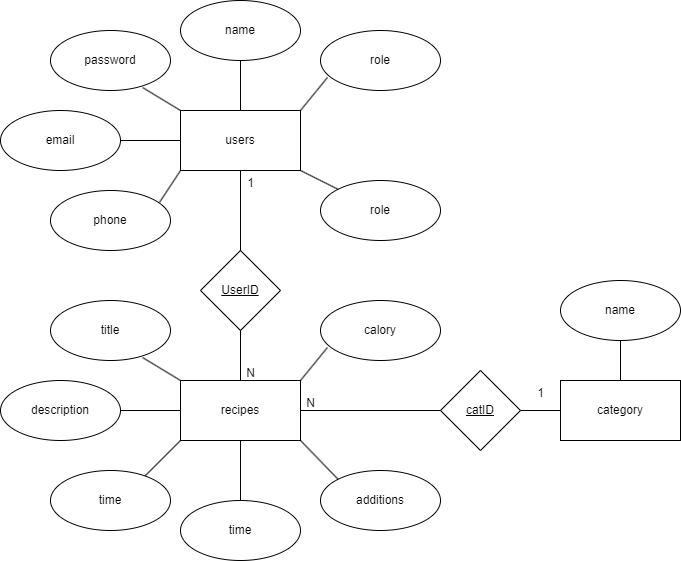

The diagram above was exported from draw.io. Its source (the exported page's mxGraphModel, read from the mxfile embedded in the PNG):
<mxGraphModel dx="2501" dy="780" grid="1" gridSize="10" guides="1" tooltips="1" connect="1" arrows="1" fold="1" page="1" pageScale="1" pageWidth="827" pageHeight="1169" math="0" shadow="0">
  <root>
    <mxCell id="0" />
    <mxCell id="1" parent="0" />
    <mxCell id="SXmDfxsk9wbhServRpIp-1" value="users" style="rounded=0;whiteSpace=wrap;html=1;" vertex="1" parent="1">
      <mxGeometry x="120" y="210" width="120" height="60" as="geometry" />
    </mxCell>
    <mxCell id="SXmDfxsk9wbhServRpIp-5" value="name" style="ellipse;whiteSpace=wrap;html=1;" vertex="1" parent="1">
      <mxGeometry x="120" y="100" width="120" height="60" as="geometry" />
    </mxCell>
    <mxCell id="SXmDfxsk9wbhServRpIp-6" value="" style="endArrow=none;html=1;rounded=0;exitX=0.5;exitY=0;exitDx=0;exitDy=0;entryX=0.5;entryY=1;entryDx=0;entryDy=0;" edge="1" parent="1" source="SXmDfxsk9wbhServRpIp-1" target="SXmDfxsk9wbhServRpIp-5">
      <mxGeometry width="50" height="50" relative="1" as="geometry">
        <mxPoint x="350" y="320" as="sourcePoint" />
        <mxPoint x="400" y="270" as="targetPoint" />
      </mxGeometry>
    </mxCell>
    <mxCell id="SXmDfxsk9wbhServRpIp-7" value="password" style="ellipse;whiteSpace=wrap;html=1;" vertex="1" parent="1">
      <mxGeometry x="-10" y="130" width="120" height="60" as="geometry" />
    </mxCell>
    <mxCell id="SXmDfxsk9wbhServRpIp-8" value="" style="endArrow=none;html=1;rounded=0;exitX=0;exitY=0;exitDx=0;exitDy=0;entryX=0.767;entryY=0.95;entryDx=0;entryDy=0;entryPerimeter=0;" edge="1" parent="1" target="SXmDfxsk9wbhServRpIp-7" source="SXmDfxsk9wbhServRpIp-1">
      <mxGeometry width="50" height="50" relative="1" as="geometry">
        <mxPoint x="50" y="240" as="sourcePoint" />
        <mxPoint x="270" y="300" as="targetPoint" />
      </mxGeometry>
    </mxCell>
    <mxCell id="SXmDfxsk9wbhServRpIp-9" value="email" style="ellipse;whiteSpace=wrap;html=1;" vertex="1" parent="1">
      <mxGeometry x="-60" y="210" width="120" height="60" as="geometry" />
    </mxCell>
    <mxCell id="SXmDfxsk9wbhServRpIp-10" value="" style="endArrow=none;html=1;rounded=0;exitX=0;exitY=0.5;exitDx=0;exitDy=0;entryX=1;entryY=0.5;entryDx=0;entryDy=0;" edge="1" parent="1" target="SXmDfxsk9wbhServRpIp-9" source="SXmDfxsk9wbhServRpIp-1">
      <mxGeometry width="50" height="50" relative="1" as="geometry">
        <mxPoint x="70" y="290" as="sourcePoint" />
        <mxPoint x="220" y="380" as="targetPoint" />
      </mxGeometry>
    </mxCell>
    <mxCell id="SXmDfxsk9wbhServRpIp-11" value="phone" style="ellipse;whiteSpace=wrap;html=1;" vertex="1" parent="1">
      <mxGeometry x="-10" y="290" width="120" height="60" as="geometry" />
    </mxCell>
    <mxCell id="SXmDfxsk9wbhServRpIp-12" value="" style="endArrow=none;html=1;rounded=0;exitX=0;exitY=1;exitDx=0;exitDy=0;entryX=0.908;entryY=0.2;entryDx=0;entryDy=0;entryPerimeter=0;" edge="1" parent="1" target="SXmDfxsk9wbhServRpIp-11" source="SXmDfxsk9wbhServRpIp-1">
      <mxGeometry width="50" height="50" relative="1" as="geometry">
        <mxPoint x="150" y="330" as="sourcePoint" />
        <mxPoint x="250" y="470" as="targetPoint" />
      </mxGeometry>
    </mxCell>
    <mxCell id="SXmDfxsk9wbhServRpIp-13" value="role" style="ellipse;whiteSpace=wrap;html=1;" vertex="1" parent="1">
      <mxGeometry x="260" y="280" width="120" height="60" as="geometry" />
    </mxCell>
    <mxCell id="SXmDfxsk9wbhServRpIp-14" value="" style="endArrow=none;html=1;rounded=0;exitX=1;exitY=1;exitDx=0;exitDy=0;entryX=0;entryY=0;entryDx=0;entryDy=0;" edge="1" parent="1" target="SXmDfxsk9wbhServRpIp-13" source="SXmDfxsk9wbhServRpIp-1">
      <mxGeometry width="50" height="50" relative="1" as="geometry">
        <mxPoint x="250" y="300" as="sourcePoint" />
        <mxPoint x="380" y="500" as="targetPoint" />
      </mxGeometry>
    </mxCell>
    <mxCell id="SXmDfxsk9wbhServRpIp-15" value="role" style="ellipse;whiteSpace=wrap;html=1;" vertex="1" parent="1">
      <mxGeometry x="260" y="130" width="120" height="60" as="geometry" />
    </mxCell>
    <mxCell id="SXmDfxsk9wbhServRpIp-16" value="" style="endArrow=none;html=1;rounded=0;exitX=1;exitY=0;exitDx=0;exitDy=0;entryX=0.058;entryY=0.783;entryDx=0;entryDy=0;entryPerimeter=0;" edge="1" parent="1" target="SXmDfxsk9wbhServRpIp-15" source="SXmDfxsk9wbhServRpIp-1">
      <mxGeometry width="50" height="50" relative="1" as="geometry">
        <mxPoint x="354" y="240" as="sourcePoint" />
        <mxPoint x="554" y="470" as="targetPoint" />
      </mxGeometry>
    </mxCell>
    <mxCell id="SXmDfxsk9wbhServRpIp-17" value="&lt;u&gt;UserID&lt;/u&gt;" style="rhombus;whiteSpace=wrap;html=1;" vertex="1" parent="1">
      <mxGeometry x="140" y="350" width="80" height="80" as="geometry" />
    </mxCell>
    <mxCell id="SXmDfxsk9wbhServRpIp-18" value="" style="endArrow=none;html=1;rounded=0;entryX=0.5;entryY=1;entryDx=0;entryDy=0;exitX=0.5;exitY=0;exitDx=0;exitDy=0;" edge="1" parent="1" source="SXmDfxsk9wbhServRpIp-17" target="SXmDfxsk9wbhServRpIp-1">
      <mxGeometry width="50" height="50" relative="1" as="geometry">
        <mxPoint x="300" y="440" as="sourcePoint" />
        <mxPoint x="350" y="390" as="targetPoint" />
      </mxGeometry>
    </mxCell>
    <mxCell id="SXmDfxsk9wbhServRpIp-19" value="" style="endArrow=none;html=1;rounded=0;entryX=0.5;entryY=1;entryDx=0;entryDy=0;exitX=0.5;exitY=0;exitDx=0;exitDy=0;" edge="1" parent="1" target="SXmDfxsk9wbhServRpIp-17">
      <mxGeometry width="50" height="50" relative="1" as="geometry">
        <mxPoint x="180" y="480" as="sourcePoint" />
        <mxPoint x="190" y="280" as="targetPoint" />
      </mxGeometry>
    </mxCell>
    <mxCell id="SXmDfxsk9wbhServRpIp-23" value="recipes" style="rounded=0;whiteSpace=wrap;html=1;" vertex="1" parent="1">
      <mxGeometry x="120" y="480" width="120" height="60" as="geometry" />
    </mxCell>
    <mxCell id="SXmDfxsk9wbhServRpIp-26" value="title" style="ellipse;whiteSpace=wrap;html=1;" vertex="1" parent="1">
      <mxGeometry x="-10" y="400" width="120" height="60" as="geometry" />
    </mxCell>
    <mxCell id="SXmDfxsk9wbhServRpIp-27" value="" style="endArrow=none;html=1;rounded=0;exitX=0;exitY=0;exitDx=0;exitDy=0;entryX=0.767;entryY=0.95;entryDx=0;entryDy=0;entryPerimeter=0;" edge="1" parent="1" source="SXmDfxsk9wbhServRpIp-23" target="SXmDfxsk9wbhServRpIp-26">
      <mxGeometry width="50" height="50" relative="1" as="geometry">
        <mxPoint x="50" y="510" as="sourcePoint" />
        <mxPoint x="270" y="570" as="targetPoint" />
      </mxGeometry>
    </mxCell>
    <mxCell id="SXmDfxsk9wbhServRpIp-28" value="description" style="ellipse;whiteSpace=wrap;html=1;" vertex="1" parent="1">
      <mxGeometry x="-60" y="480" width="120" height="60" as="geometry" />
    </mxCell>
    <mxCell id="SXmDfxsk9wbhServRpIp-29" value="" style="endArrow=none;html=1;rounded=0;exitX=0;exitY=0.5;exitDx=0;exitDy=0;entryX=1;entryY=0.5;entryDx=0;entryDy=0;" edge="1" parent="1" source="SXmDfxsk9wbhServRpIp-23" target="SXmDfxsk9wbhServRpIp-28">
      <mxGeometry width="50" height="50" relative="1" as="geometry">
        <mxPoint x="70" y="560" as="sourcePoint" />
        <mxPoint x="220" y="650" as="targetPoint" />
      </mxGeometry>
    </mxCell>
    <mxCell id="SXmDfxsk9wbhServRpIp-30" value="" style="endArrow=none;html=1;rounded=0;exitX=0;exitY=1;exitDx=0;exitDy=0;entryX=0.75;entryY=0.167;entryDx=0;entryDy=0;entryPerimeter=0;" edge="1" parent="1" source="SXmDfxsk9wbhServRpIp-23" target="SXmDfxsk9wbhServRpIp-36">
      <mxGeometry width="50" height="50" relative="1" as="geometry">
        <mxPoint x="150" y="600" as="sourcePoint" />
        <mxPoint x="99" y="572" as="targetPoint" />
      </mxGeometry>
    </mxCell>
    <mxCell id="SXmDfxsk9wbhServRpIp-31" value="additions" style="ellipse;whiteSpace=wrap;html=1;" vertex="1" parent="1">
      <mxGeometry x="260" y="570" width="120" height="60" as="geometry" />
    </mxCell>
    <mxCell id="SXmDfxsk9wbhServRpIp-32" value="" style="endArrow=none;html=1;rounded=0;exitX=1;exitY=1;exitDx=0;exitDy=0;entryX=0;entryY=0;entryDx=0;entryDy=0;" edge="1" parent="1" source="SXmDfxsk9wbhServRpIp-23" target="SXmDfxsk9wbhServRpIp-31">
      <mxGeometry width="50" height="50" relative="1" as="geometry">
        <mxPoint x="250" y="570" as="sourcePoint" />
        <mxPoint x="380" y="770" as="targetPoint" />
      </mxGeometry>
    </mxCell>
    <mxCell id="SXmDfxsk9wbhServRpIp-33" value="calory" style="ellipse;whiteSpace=wrap;html=1;" vertex="1" parent="1">
      <mxGeometry x="260" y="400" width="120" height="60" as="geometry" />
    </mxCell>
    <mxCell id="SXmDfxsk9wbhServRpIp-34" value="" style="endArrow=none;html=1;rounded=0;exitX=1;exitY=0;exitDx=0;exitDy=0;entryX=0.058;entryY=0.783;entryDx=0;entryDy=0;entryPerimeter=0;" edge="1" parent="1" source="SXmDfxsk9wbhServRpIp-23" target="SXmDfxsk9wbhServRpIp-33">
      <mxGeometry width="50" height="50" relative="1" as="geometry">
        <mxPoint x="354" y="510" as="sourcePoint" />
        <mxPoint x="554" y="740" as="targetPoint" />
      </mxGeometry>
    </mxCell>
    <mxCell id="SXmDfxsk9wbhServRpIp-36" value="time" style="ellipse;whiteSpace=wrap;html=1;" vertex="1" parent="1">
      <mxGeometry x="-10" y="570" width="120" height="60" as="geometry" />
    </mxCell>
    <mxCell id="SXmDfxsk9wbhServRpIp-37" value="&lt;u&gt;catID&lt;/u&gt;" style="rhombus;whiteSpace=wrap;html=1;" vertex="1" parent="1">
      <mxGeometry x="380" y="470" width="80" height="80" as="geometry" />
    </mxCell>
    <mxCell id="SXmDfxsk9wbhServRpIp-38" value="" style="endArrow=none;html=1;rounded=0;exitX=1;exitY=0.5;exitDx=0;exitDy=0;entryX=0;entryY=0.5;entryDx=0;entryDy=0;" edge="1" parent="1" source="SXmDfxsk9wbhServRpIp-23" target="SXmDfxsk9wbhServRpIp-37">
      <mxGeometry width="50" height="50" relative="1" as="geometry">
        <mxPoint x="300" y="530" as="sourcePoint" />
        <mxPoint x="350" y="480" as="targetPoint" />
      </mxGeometry>
    </mxCell>
    <mxCell id="SXmDfxsk9wbhServRpIp-39" value="" style="endArrow=none;html=1;rounded=0;exitX=1;exitY=0.5;exitDx=0;exitDy=0;" edge="1" parent="1" source="SXmDfxsk9wbhServRpIp-37">
      <mxGeometry width="50" height="50" relative="1" as="geometry">
        <mxPoint x="250" y="520" as="sourcePoint" />
        <mxPoint x="500" y="510" as="targetPoint" />
      </mxGeometry>
    </mxCell>
    <mxCell id="SXmDfxsk9wbhServRpIp-40" value="category" style="rounded=0;whiteSpace=wrap;html=1;" vertex="1" parent="1">
      <mxGeometry x="500" y="480" width="120" height="60" as="geometry" />
    </mxCell>
    <mxCell id="SXmDfxsk9wbhServRpIp-41" value="" style="endArrow=none;html=1;rounded=0;exitX=0.5;exitY=0;exitDx=0;exitDy=0;" edge="1" parent="1" source="SXmDfxsk9wbhServRpIp-40">
      <mxGeometry width="50" height="50" relative="1" as="geometry">
        <mxPoint x="540" y="480" as="sourcePoint" />
        <mxPoint x="560" y="440" as="targetPoint" />
      </mxGeometry>
    </mxCell>
    <mxCell id="SXmDfxsk9wbhServRpIp-42" value="name" style="ellipse;whiteSpace=wrap;html=1;" vertex="1" parent="1">
      <mxGeometry x="500" y="380" width="120" height="60" as="geometry" />
    </mxCell>
    <mxCell id="SXmDfxsk9wbhServRpIp-43" value="time" style="ellipse;whiteSpace=wrap;html=1;" vertex="1" parent="1">
      <mxGeometry x="120" y="600" width="120" height="60" as="geometry" />
    </mxCell>
    <mxCell id="SXmDfxsk9wbhServRpIp-44" value="" style="endArrow=none;html=1;rounded=0;exitX=0.5;exitY=0;exitDx=0;exitDy=0;entryX=0.5;entryY=1;entryDx=0;entryDy=0;" edge="1" parent="1" source="SXmDfxsk9wbhServRpIp-43" target="SXmDfxsk9wbhServRpIp-23">
      <mxGeometry width="50" height="50" relative="1" as="geometry">
        <mxPoint x="250" y="520" as="sourcePoint" />
        <mxPoint x="390" y="520" as="targetPoint" />
      </mxGeometry>
    </mxCell>
    <mxCell id="SXmDfxsk9wbhServRpIp-45" value="1" style="text;html=1;align=center;verticalAlign=middle;resizable=0;points=[];autosize=1;strokeColor=none;fillColor=none;" vertex="1" parent="1">
      <mxGeometry x="175" y="268" width="30" height="30" as="geometry" />
    </mxCell>
    <mxCell id="SXmDfxsk9wbhServRpIp-46" value="N" style="text;html=1;align=center;verticalAlign=middle;resizable=0;points=[];autosize=1;strokeColor=none;fillColor=none;" vertex="1" parent="1">
      <mxGeometry x="175" y="458" width="30" height="30" as="geometry" />
    </mxCell>
    <mxCell id="SXmDfxsk9wbhServRpIp-47" value="1" style="text;html=1;align=center;verticalAlign=middle;resizable=0;points=[];autosize=1;strokeColor=none;fillColor=none;" vertex="1" parent="1">
      <mxGeometry x="465" y="478" width="30" height="30" as="geometry" />
    </mxCell>
    <mxCell id="SXmDfxsk9wbhServRpIp-48" value="N" style="text;html=1;align=center;verticalAlign=middle;resizable=0;points=[];autosize=1;strokeColor=none;fillColor=none;" vertex="1" parent="1">
      <mxGeometry x="235" y="488" width="30" height="30" as="geometry" />
    </mxCell>
  </root>
</mxGraphModel>